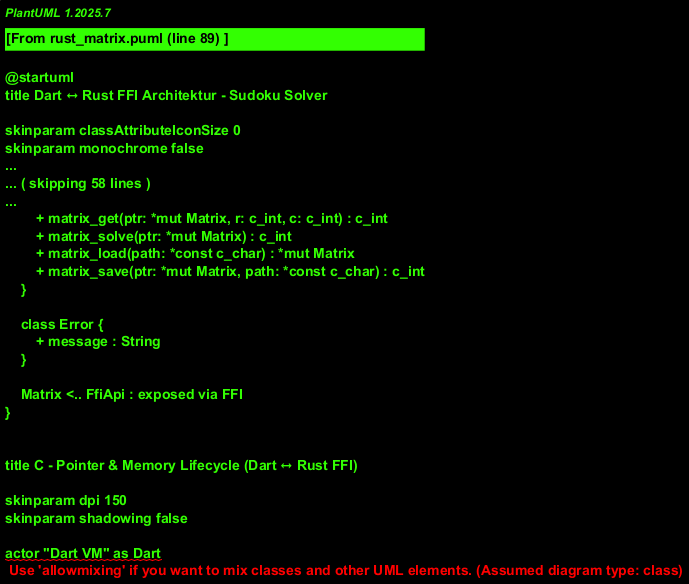

The diagram above was rendered by PlantUML. Its source (embedded in the PNG):
@startuml
title Dart ↔ Rust FFI Architektur - Sudoku Solver

skinparam classAttributeIconSize 0
skinparam monochrome false
skinparam shadowing false
skinparam dpi 150

' ===========================
' Dart Layer
' ===========================

package "Dart Layer" #LightBlue {
    
    class SudokuGrid {
        + List<List<int>> cells
        + updateCell(int row, int col, int value)
        + requestSolve()
        + loadPuzzle(String path)
        + savePuzzle(String path)
        --
        + RustMatrix nativeMatrix
    }

    class RustMatrix {
        - Pointer<Void> ptr
        --
        + RustMatrix.fromSize(int size)
        + setValue(int row, int col, int value)
        + getValue(int row, int col) : int
        + solve() : bool
        + dispose()
    }

    class FfiBindings {
        + Pointer<Void> matrix_create(int size)
        + void matrix_free(Pointer<Void> ptr)
        + void matrix_set(Pointer<Void> ptr, int r, int c, int v)
        + int matrix_get(Pointer<Void> ptr, int r, int c)
        + int matrix_solve(Pointer<Void> ptr)
        + Pointer<Utf8> matrix_load(String path)
        + void matrix_save(Pointer<Void> ptr, String path)
    }

    SudokuGrid --> RustMatrix : owns
    RustMatrix --> FfiBindings : uses via FFI
}

' ===========================
' Rust Layer
' ===========================

package "Rust Layer" #LightGreen {

    class Matrix {
        - Vec<Vec<u8>> cells
        --
        + new(size: usize)
        + set(r: usize, c: usize, v: u8)
        + get(r: usize, c: usize) : u8
        + solve() : bool
        + load(path: &str) : Result<Matrix, Error>
        + save(path: &str) : Result<(), Error>
    }

    class FfiApi {
        + matrix_create(size: c_int) : *mut Matrix
        + matrix_free(ptr: *mut Matrix)
        + matrix_set(ptr: *mut Matrix, r: c_int, c: c_int, v: c_int)
        + matrix_get(ptr: *mut Matrix, r: c_int, c: c_int) : c_int
        + matrix_solve(ptr: *mut Matrix) : c_int
        + matrix_load(path: *const c_char) : *mut Matrix
        + matrix_save(ptr: *mut Matrix, path: *const c_char) : c_int
    }

    class Error {
        + message : String
    }

    Matrix <.. FfiApi : exposed via FFI
}


title C - Pointer & Memory Lifecycle (Dart ↔ Rust FFI)

skinparam dpi 150
skinparam shadowing false

actor "Dart VM" as Dart
participant "RustMatrix (Dart wrapper)" as Wrapper
participant "FFI Bindings" as FFI
participant "Rust FFI API" as RustAPI
participant "Matrix Struct\n(Rust Heap)" as Matrix

' Ownership
Wrapper --> Matrix : owns pointer (*mut Matrix)

== Allocation ==
Dart -> Wrapper: new RustMatrix(size)
Wrapper -> FFI: matrix_create(size)
FFI -> RustAPI: call matrix_create
RustAPI -> Matrix: allocate Matrix on heap
RustAPI --> FFI: return *mut Matrix
FFI --> Wrapper: Pointer<Void>
Wrapper -> Wrapper: store ptr\n(register finalizer)

== Use ==
Wrapper -> FFI: matrix_set(ptr, r, c, v)
FFI -> RustAPI: call matrix_set\n(mut &Matrix)

Wrapper -> FFI: matrix_get(ptr, r, c)
FFI -> RustAPI: read cell

Wrapper -> FFI: matrix_solve(ptr)
FFI -> RustAPI: consume &mut Matrix

== Dispose ==
Dart -> Wrapper: dispose/manual free?
Wrapper -> FFI: matrix_free(ptr)
FFI -> RustAPI: free(Box<Matrix>)
RustAPI -> Matrix: drop()

== OR Auto Clean ==
Dart -> Wrapper: GC runs finalizer
Wrapper -> FFI: matrix_free(ptr)


title D - Sequenzdiagramm Solve-Ablauf (Dart ↔ Rust)

skinparam dpi 150
skinparam shadowing false

actor User

participant "Flutter UI" as UI
participant "SudokuGrid\n(Dart)" as Grid
participant "RustMatrix\n(Dart wrapper)" as Wrapper
participant "FFI Bindings" as FFI
participant "Rust FFI API" as API
participant "Matrix Struct\n(Rust)" as Matrix

== User triggers solve ==
User -> UI: press "Solve"
UI -> Grid: requestSolve()

== Dart → Rust ==
Grid -> Wrapper: solve()
Wrapper -> FFI: matrix_solve(ptr)
FFI -> API: call matrix_solve
API -> Matrix: run solver algorithm

Matrix --> API: solved(bool)
API --> FFI: return int (1/0)
FFI --> Wrapper: return success flag
Wrapper --> Grid: true/false

== Dart updates UI ==
Grid -> UI: update grid cells
UI -> User: display solved puzzle

@enduml